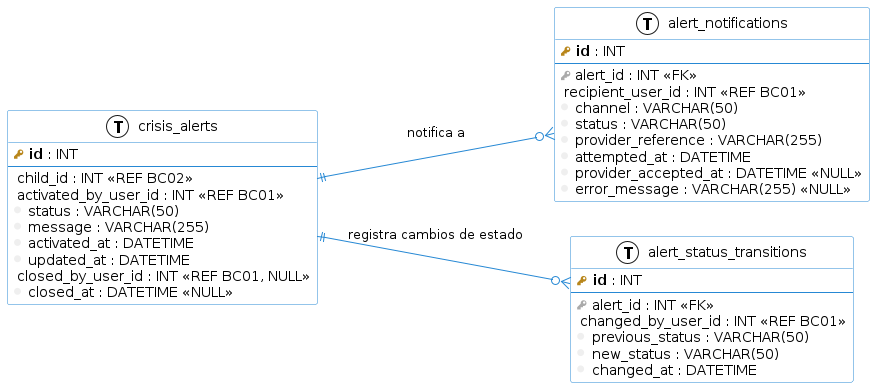

The diagram above was rendered by PlantUML. Its source (embedded in the PNG):
@startuml
!define primary_key(x) <b><color:#b8861b><&key></color> x</b>
!define foreign_key(x) <color:#aaaaaa><&key></color> x
!define external_ref(x) <color:#9266b8><&link></color> x
!define column(x) <color:#efefef><&media-record></color> x
!define table(x) entity x << (T, white) >>

left to right direction
skinparam roundcorner 5
skinparam shadowing false
skinparam class {
    BackgroundColor White
    ArrowColor #2688d4
    BorderColor #2688d4
}

table(crisis_alerts) {
    primary_key(id) : INT
    --
    external_ref(child_id) : INT <<REF BC02>>
    external_ref(activated_by_user_id) : INT <<REF BC01>>
    column(status) : VARCHAR(50)
    column(message) : VARCHAR(255)
    column(activated_at) : DATETIME
    column(updated_at) : DATETIME
    external_ref(closed_by_user_id) : INT <<REF BC01, NULL>>
    column(closed_at) : DATETIME <<NULL>>
}

table(alert_notifications) {
    primary_key(id) : INT
    --
    foreign_key(alert_id) : INT <<FK>>
    external_ref(recipient_user_id) : INT <<REF BC01>>
    column(channel) : VARCHAR(50)
    column(status) : VARCHAR(50)
    column(provider_reference) : VARCHAR(255)
    column(attempted_at) : DATETIME
    column(provider_accepted_at) : DATETIME <<NULL>>
    column(error_message) : VARCHAR(255) <<NULL>>
}

table(alert_status_transitions) {
    primary_key(id) : INT
    --
    foreign_key(alert_id) : INT <<FK>>
    external_ref(changed_by_user_id) : INT <<REF BC01>>
    column(previous_status) : VARCHAR(50)
    column(new_status) : VARCHAR(50)
    column(changed_at) : DATETIME
}

crisis_alerts ||--o{ alert_notifications : "notifica a"
crisis_alerts ||--o{ alert_status_transitions : "registra cambios de estado"
@enduml